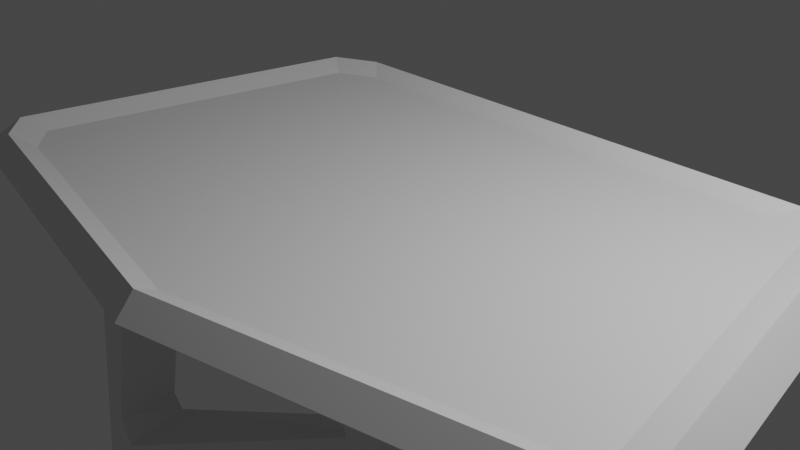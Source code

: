 # Source: table.blend  (saved by Blender 3.3.6; exported with 4.5.12 LTS)
import bpy
from mathutils import Matrix  # noqa: F401  (used for matrix-valued properties, if any)

bpy.ops.wm.read_factory_settings(use_empty=True)
scene = bpy.context.scene
scene.name = 'Scene'

# ---- collections
col_collection = bpy.data.collections.new('Collection'); scene.collection.children.link(col_collection)

# ---- materials (node trees are filled in below, after node groups)
mat_material = bpy.data.materials.new('Material')
mat_material.alpha_threshold = 0.0
mat_material.use_transparent_shadow = False
mat_material.roughness = 0.5
mat_material.line_color = (0.0, 0.0, 0.0, 1.0)

# ---- material node trees
mat_material.use_nodes = True; mat_material.node_tree.nodes.clear()
_N = mat_material.node_tree.nodes; _L = mat_material.node_tree.links
n0 = _N.new('ShaderNodeOutputMaterial'); n0.name = 'Material Output'; n0.location = (300, 300)
n1 = _N.new('ShaderNodeBsdfPrincipled'); n1.name = 'Principled BSDF'; n1.location = (10, 300)
n1.distribution = 'GGX'
n1.subsurface_method = 'RANDOM_WALK_SKIN'
n1.inputs[3].default_value = 1.45
n1.inputs[27].default_value = (0.0, 0.0, 0.0, 1.0)
n1.inputs[28].default_value = 1.0
_L.new(n1.outputs[0], n0.inputs[0])
n0.is_active_output = True

# ---- world
world_world = bpy.data.worlds.new('World'); scene.world = world_world
world_world.use_nodes = True; world_world.node_tree.nodes.clear()
_N = world_world.node_tree.nodes; _L = world_world.node_tree.links
n0 = _N.new('ShaderNodeOutputWorld'); n0.name = 'World Output'; n0.location = (300, 300)
n1 = _N.new('ShaderNodeBackground'); n1.name = 'Background'; n1.location = (10, 300)
n1.inputs[0].default_value = (0.05088, 0.05088, 0.05088, 1.0)
_L.new(n1.outputs[0], n0.inputs[0])
n0.is_active_output = True
world_world.color = (0.05088, 0.05088, 0.05088)
world_world.use_sun_shadow = False
world_world.sun_shadow_jitter_overblur = 0.0

# ---- cameras
cam_camera = bpy.data.cameras.new('Camera')
cam_camera.clip_end = 100.0
cam_camera.ortho_scale = 7.314

# ---- lights
light_light = bpy.data.lights.new('Light', 'POINT')
light_light.transmission_factor = 0.0
light_light.energy = 1000.0
light_light.shadow_soft_size = 0.1
light_light.shadow_maximum_resolution = 0.006
light_light.use_absolute_resolution = True

# ---- meshes
me_cube = bpy.data.meshes.new('Cube')
me_cube.from_pydata([(-0.7561, 0.8195, -1.69), (-0.6451, 0.92, -1.69), (0.9213, -0.8419, -1.69), (0.8375, -0.9796, -1.69), (-0.8375, -0.9796, -1.69), (-0.9213, -0.8419, -1.69), (0.6451, 0.92, -1.69), (0.7561, 0.8195, -1.69), (0.0, -1.396, -1.0), (0.0, -1.26, -0.1865), (0.7377, 0.8095, -0.1865), (0.609, 0.9242, -0.1865), (0.6927, 1.0, -1.0), (0.8119, 0.8921, -1.0), (0.8282, -0.9469, -0.1865), (0.9228, -0.7913, -0.1865), (0.9893, -0.892, -1.0), (0.8993, -1.04, -1.0), (-0.609, 0.9242, -0.1865), (-0.7377, 0.8095, -0.1865), (-0.8119, 0.8921, -1.0), (-0.6927, 1.0, -1.0), (-0.9228, -0.7913, -0.1865), (-0.8282, -0.9469, -0.1865), (-0.8993, -1.04, -1.0), (-0.9893, -0.892, -1.0), (0.0, -1.311, -1.69), (-0.5923, 0.8312, -1.408), (-0.6942, 0.7389, -1.408), (0.7689, -0.9129, -1.408), (0.8458, -0.7864, -1.408), (0.0, -1.217, -1.408), (-0.7689, -0.9129, -1.408), (0.6942, 0.7389, -1.408), (-0.8458, -0.7864, -1.408), (0.5923, 0.8312, -1.408)], [(8, 9)], [(17, 8, 26, 3), (25, 22, 19, 20), (7, 2, 30, 33), (17, 14, 9, 23, 24, 8), (10, 11, 18, 19, 22, 23, 9, 14, 15), (13, 10, 15, 16), (10, 13, 12, 11), (24, 23, 22, 25), (14, 17, 16, 15), (18, 21, 20, 19), (21, 18, 11, 12), (20, 21, 1, 0), (24, 25, 5, 4), (13, 16, 2, 7), (8, 24, 4, 26), (12, 13, 7, 6), (21, 12, 6, 1), (25, 20, 0, 5), (16, 17, 3, 2), (28, 27, 35, 33, 30, 29, 31, 32, 34), (6, 7, 33, 35), (1, 6, 35, 27), (4, 5, 34, 32), (3, 26, 31, 29), (2, 3, 29, 30), (0, 1, 27, 28), (26, 4, 32, 31), (5, 0, 28, 34)])
_uv = me_cube.uv_layers.new(name='UVMap')
_uv.uv.foreach_set('vector', [0.375, 0.7626, 0.375, 0.875, 0.375, 0.875, 0.375, 0.7626, 0.375, 0.0135, 0.625, 0.01568, 0.625, 0.2343, 0.375, 0.2365, 0.375, 0.5135, 0.375, 0.7365, 0.375, 0.7365, 0.375, 0.5135, 0.375, 0.7626, 0.625, 0.7644, 0.625, 0.875, 0.625, 0.9856, 0.375, 0.9874, 0.375, 0.875, 0.625, 0.5157, 0.6449, 0.5, 0.8551, 0.5, 0.875, 0.5157, 0.875, 0.7343, 0.8606, 0.75, 0.75, 0.75, 0.6394, 0.75, 0.625, 0.7343, 0.375, 0.5135, 0.625, 0.5157, 0.625, 0.7343, 0.375, 0.7365, 0.625, 0.5157, 0.375, 0.5135, 0.375, 0.4831, 0.625, 0.4801, 0.3754, 0.0, 0.625, 0.0, 0.625, 0.01568, 0.375, 0.0135, 0.625, 0.7644, 0.375, 0.7626, 0.375, 0.7365, 0.625, 0.7343, 0.625, 0.2699, 0.375, 0.2669, 0.375, 0.2365, 0.625, 0.2343, 0.375, 0.2669, 0.625, 0.2699, 0.625, 0.4801, 0.375, 0.4831, 0.375, 0.2365, 0.375, 0.2669, 0.375, 0.2669, 0.375, 0.2365, 0.3754, 0.0, 0.375, 0.0135, 0.375, 0.0135, 0.3754, 0.0, 0.375, 0.5135, 0.375, 0.7365, 0.375, 0.7365, 0.375, 0.5135, 0.375, 0.875, 0.375, 0.9874, 0.375, 0.9874, 0.375, 0.875, 0.375, 0.4831, 0.375, 0.5135, 0.375, 0.5135, 0.375, 0.4831, 0.375, 0.2669, 0.375, 0.4831, 0.375, 0.4831, 0.375, 0.2669, 0.375, 0.0135, 0.375, 0.2365, 0.375, 0.2365, 0.375, 0.0135, 0.375, 0.7365, 0.375, 0.7626, 0.375, 0.7626, 0.375, 0.7365, 0.375, 0.2365, 0.375, 0.2669, 0.375, 0.4831, 0.375, 0.5135, 0.375, 0.7365, 0.375, 0.7626, 0.375, 0.875, 0.375, 0.9874, 0.375, 0.0135, 0.375, 0.4831, 0.375, 0.5135, 0.375, 0.5135, 0.375, 0.4831, 0.375, 0.2669, 0.375, 0.4831, 0.375, 0.4831, 0.375, 0.2669, 0.3754, 0.0, 0.375, 0.0135, 0.375, 0.0135, 0.3754, 0.0, 0.375, 0.7626, 0.375, 0.875, 0.375, 0.875, 0.375, 0.7626, 0.375, 0.7365, 0.375, 0.7626, 0.375, 0.7626, 0.375, 0.7365, 0.375, 0.2365, 0.375, 0.2669, 0.375, 0.2669, 0.375, 0.2365, 0.375, 0.875, 0.375, 0.9874, 0.375, 0.9874, 0.375, 0.875, 0.375, 0.0135, 0.375, 0.2365, 0.375, 0.2365, 0.375, 0.0135])
me_cube.materials.append(mat_material)
me_cube.use_mirror_x = True
me_cube.use_mirror_vertex_groups = False
me_cube.update()
me_cube_004 = bpy.data.meshes.new('Cube.004')
me_cube_004.from_pydata([(1.0, 1.0, 1.0), (-0.138, 1.0, -1.0), (1.0, -1.0, 1.0), (-0.138, -1.0, -1.121), (-1.0, 1.0, 1.0), (-1.53, 1.0, -1.4), (-1.53, -1.0, -1.4), (1.0, 1.0, -1.4), (-0.708, -1.0, -1.4), (5.292, 5.528, -1.122), (4.621, 5.426, -0.9983), (4.621, 5.426, -1.4), (1.0, 11.85, 1.0), (-0.138, 11.85, -1.121), (1.0, 9.852, 1.0), (-0.138, 9.852, -1.0), (-1.0, 9.852, 1.0), (-1.533, 11.85, -1.399), (-1.53, 10.54, -1.4), (-0.4638, 11.85, -1.4), (-0.511, 11.17, -1.4), (-0.5367, 1.0, -0.8841), (-0.5367, -1.0, -0.8841), (-0.5306, 11.85, -0.877), (-0.5306, 9.852, -0.877), (-1.977, 0.745, -1.209), (-1.92, 10.23, -1.217), (-1.0, -0.3552, 1.0), (-0.2949, -1.0, 1.0), (-1.53, -1.0, -1.4), (-1.977, -0.3552, -1.209), (-0.4754, 11.85, 1.0), (-1.0, 11.37, 1.0), (-1.999, 11.37, -1.214)], [], [(27, 4, 25, 30), (26, 33, 17, 18), (21, 0, 2, 22), (0, 4, 27, 28, 2), (5, 7, 8, 6), (7, 1, 10, 11), (10, 9, 11), (19, 13, 9, 11, 20), (1, 3, 9, 10), (31, 12, 23, 13, 19, 17), (1, 7, 5, 25, 4, 0, 21), (16, 26, 18, 20, 15, 24, 14), (23, 12, 14, 24), (17, 19, 20, 18), (13, 15, 10, 9), (15, 20, 11, 10), (8, 7, 11, 9, 3), (1, 21, 22, 3), (13, 23, 24, 15), (29, 30, 25, 5, 6), (12, 31, 32, 16, 14), (27, 30, 29, 28), (28, 29, 6, 8, 3, 22, 2), (33, 32, 31, 17), (16, 32, 33, 26)])
_uv = me_cube_004.uv_layers.new(name='UVMap')
_uv.uv.foreach_set('vector', [0.625, 0.7582, 0.625, 0.25, 0.1648, 0.4801, 0.3207, 0.8324, 0.3897, 1.0, 0.2109, 0.6088, 0.125, 0.5, 0.375, 1.0, 0.398, 0.5, 0.625, 0.5, 0.625, 0.75, 0.398, 0.75, 0.625, 0.5, 0.875, 0.5, 0.875, 0.6694, 0.7869, 0.75, 0.625, 0.75, 0.125, 0.5, 0.375, 0.5, 0.375, 0.75, 0.125, 0.75, 0.375, 0.5, 0.375, 0.5, 0.375, 0.5, 0.375, 0.5, 0.375, 0.5, 0.375, 0.75, 0.375, 0.5, 0.375, 0.5, 0.375, 0.5, 0.375, 0.5, 0.375, 0.75, 0.375, 0.75, 0.375, 0.5, 0.375, 0.75, 0.375, 0.75, 0.375, 0.5, 0.625, 0.3156, 0.625, 0.5, 0.3989, 0.5, 0.375, 0.5, 0.375, 0.5, 0.3752, 0.25, 0.375, 0.5, 0.375, 0.5, 0.375, 0.25, 0.3949, 0.25, 0.625, 0.25, 0.625, 0.5, 0.398, 0.5, 0.625, 1.0, 0.3897, 1.0, 0.375, 1.0, 0.375, 0.75, 0.375, 0.75, 0.3989, 0.75, 0.625, 0.75, 0.3989, 0.5, 0.625, 0.5, 0.625, 0.75, 0.3989, 0.75, 0.125, 0.5, 0.375, 0.5, 0.375, 0.75, 0.125, 0.75, 0.375, 0.5, 0.375, 0.75, 0.375, 0.75, 0.375, 0.5, 0.375, 0.75, 0.375, 0.75, 0.375, 0.75, 0.375, 0.75, 0.375, 0.75, 0.375, 0.5, 0.375, 0.5, 0.375, 0.75, 0.375, 0.75, 0.375, 0.5, 0.398, 0.5, 0.398, 0.75, 0.375, 0.75, 0.375, 0.5, 0.3989, 0.5, 0.3989, 0.75, 0.375, 0.75, 0.375, 1.0, 0.3207, 0.8324, 0.1648, 0.4801, 0.125, 0.5, 0.375, 1.0, 0.625, 0.5, 0.8094, 0.5, 0.875, 0.56, 0.875, 0.75, 0.625, 0.75, 0.625, 0.7582, 0.3207, 0.8324, 0.375, 1.0, 0.625, 0.9119, 0.625, 0.9119, 0.375, 1.0, 0.375, 1.0, 0.375, 0.75, 0.375, 0.75, 0.398, 0.75, 0.625, 0.75, 0.3897, 0.25, 0.625, 0.25, 0.625, 0.3156, 0.3752, 0.25, 0.625, 1.0, 0.625, 0.4299, 0.2109, 0.6088, 0.3897, 1.0])
me_cube_004.materials.append(mat_material)
me_cube_004.use_mirror_vertex_groups = False
me_cube_004.update()
me_cube_006 = bpy.data.meshes.new('Cube.006')
me_cube_006.from_pydata([(1.0, 1.0, 1.0), (-0.138, 1.0, -1.0), (1.0, -1.0, 1.0), (-0.138, -1.0, -1.121), (-1.0, 1.0, 1.0), (-1.53, 1.0, -1.4), (-1.53, -1.0, -1.4), (1.0, 1.0, -1.4), (-0.708, -1.0, -1.4), (5.292, 5.528, -1.122), (4.621, 5.426, -0.9983), (4.621, 5.426, -1.4), (1.0, 11.85, 1.0), (-0.138, 11.85, -1.121), (1.0, 9.852, 1.0), (-0.138, 9.852, -1.0), (-1.0, 9.852, 1.0), (-1.533, 11.85, -1.399), (-1.53, 10.54, -1.4), (-0.4638, 11.85, -1.4), (-0.511, 11.17, -1.4), (-0.5367, 1.0, -0.8841), (-0.5367, -1.0, -0.8841), (-0.5306, 11.85, -0.877), (-0.5306, 9.852, -0.877), (-1.977, 0.745, -1.209), (-1.92, 10.23, -1.217), (-1.0, -0.3552, 1.0), (-0.2949, -1.0, 1.0), (-1.53, -1.0, -1.4), (-1.977, -0.3552, -1.209), (-0.4754, 11.85, 1.0), (-1.0, 11.37, 1.0), (-1.999, 11.37, -1.214)], [], [(27, 4, 25, 30), (26, 33, 17, 18), (21, 0, 2, 22), (0, 4, 27, 28, 2), (5, 7, 8, 6), (7, 1, 10, 11), (10, 9, 11), (19, 13, 9, 11, 20), (1, 3, 9, 10), (31, 12, 23, 13, 19, 17), (1, 7, 5, 25, 4, 0, 21), (16, 26, 18, 20, 15, 24, 14), (23, 12, 14, 24), (17, 19, 20, 18), (13, 15, 10, 9), (15, 20, 11, 10), (8, 7, 11, 9, 3), (1, 21, 22, 3), (13, 23, 24, 15), (29, 30, 25, 5, 6), (12, 31, 32, 16, 14), (27, 30, 29, 28), (28, 29, 6, 8, 3, 22, 2), (33, 32, 31, 17), (16, 32, 33, 26)])
_uv = me_cube_006.uv_layers.new(name='UVMap')
_uv.uv.foreach_set('vector', [0.625, 0.7582, 0.625, 0.25, 0.1648, 0.4801, 0.3207, 0.8324, 0.3897, 1.0, 0.2109, 0.6088, 0.125, 0.5, 0.375, 1.0, 0.398, 0.5, 0.625, 0.5, 0.625, 0.75, 0.398, 0.75, 0.625, 0.5, 0.875, 0.5, 0.875, 0.6694, 0.7869, 0.75, 0.625, 0.75, 0.125, 0.5, 0.375, 0.5, 0.375, 0.75, 0.125, 0.75, 0.375, 0.5, 0.375, 0.5, 0.375, 0.5, 0.375, 0.5, 0.375, 0.5, 0.375, 0.75, 0.375, 0.5, 0.375, 0.5, 0.375, 0.5, 0.375, 0.5, 0.375, 0.75, 0.375, 0.75, 0.375, 0.5, 0.375, 0.75, 0.375, 0.75, 0.375, 0.5, 0.625, 0.3156, 0.625, 0.5, 0.3989, 0.5, 0.375, 0.5, 0.375, 0.5, 0.3752, 0.25, 0.375, 0.5, 0.375, 0.5, 0.375, 0.25, 0.3949, 0.25, 0.625, 0.25, 0.625, 0.5, 0.398, 0.5, 0.625, 1.0, 0.3897, 1.0, 0.375, 1.0, 0.375, 0.75, 0.375, 0.75, 0.3989, 0.75, 0.625, 0.75, 0.3989, 0.5, 0.625, 0.5, 0.625, 0.75, 0.3989, 0.75, 0.125, 0.5, 0.375, 0.5, 0.375, 0.75, 0.125, 0.75, 0.375, 0.5, 0.375, 0.75, 0.375, 0.75, 0.375, 0.5, 0.375, 0.75, 0.375, 0.75, 0.375, 0.75, 0.375, 0.75, 0.375, 0.75, 0.375, 0.5, 0.375, 0.5, 0.375, 0.75, 0.375, 0.75, 0.375, 0.5, 0.398, 0.5, 0.398, 0.75, 0.375, 0.75, 0.375, 0.5, 0.3989, 0.5, 0.3989, 0.75, 0.375, 0.75, 0.375, 1.0, 0.3207, 0.8324, 0.1648, 0.4801, 0.125, 0.5, 0.375, 1.0, 0.625, 0.5, 0.8094, 0.5, 0.875, 0.56, 0.875, 0.75, 0.625, 0.75, 0.625, 0.7582, 0.3207, 0.8324, 0.375, 1.0, 0.625, 0.9119, 0.625, 0.9119, 0.375, 1.0, 0.375, 1.0, 0.375, 0.75, 0.375, 0.75, 0.398, 0.75, 0.625, 0.75, 0.3897, 0.25, 0.625, 0.25, 0.625, 0.3156, 0.3752, 0.25, 0.625, 1.0, 0.625, 0.4299, 0.2109, 0.6088, 0.3897, 1.0])
me_cube_006.materials.append(mat_material)
me_cube_006.use_mirror_vertex_groups = False
me_cube_006.update()

# ---- objects
ob_cube = bpy.data.objects.new('Cube', me_cube)
ob_light = bpy.data.objects.new('Light', light_light)
ob_camera = bpy.data.objects.new('Camera', cam_camera)
ob_cube_004 = bpy.data.objects.new('Cube.004', me_cube_004)
ob_cube_001 = bpy.data.objects.new('Cube.001', me_cube_006)

# ---- transforms, parenting, visibility, modifiers, constraints
ob_cube.location = (0.0, 0.1962, 2.589)
ob_cube.scale = (4.734, 2.463, -0.3615)
ob_cube.lock_rotations_4d = False
ob_cube.empty_display_type = 'ARROWS'
ob_cube.lineart.crease_threshold = 0.0
ob_cube.use_mesh_mirror_x = True
ob_light.location = (4.076, 1.005, 8.729)
ob_light.rotation_euler = (0.6503, 0.05522, 1.866)
ob_light.lock_rotations_4d = False
ob_light.empty_display_type = 'ARROWS'
ob_light.color = (0.0, 0.0, 0.0, 0.0)
ob_light.lineart.crease_threshold = 0.0
ob_camera.location = (7.359, -6.926, 7.784)
ob_camera.rotation_euler = (1.109, 0.0, 0.8149)
ob_camera.lock_rotations_4d = False
ob_camera.empty_display_type = 'ARROWS'
ob_camera.color = (0.0, 0.0, 0.0, 0.0)
ob_camera.display_type = 'WIRE'
ob_camera.lineart.crease_threshold = 0.0
ob_cube_004.location = (-1.959, -1.888, 1.491)
ob_cube_004.scale = (0.348, 0.348, 1.302)
ob_cube_004.lock_rotations_4d = False
ob_cube_004.empty_display_type = 'ARROWS'
ob_cube_004.lineart.crease_threshold = 0.0
ob_cube_001.location = (1.959, 1.894, 1.491)
ob_cube_001.rotation_euler = (0.0, -0.0, 3.142)
ob_cube_001.scale = (0.348, 0.348, 1.302)
ob_cube_001.lock_rotations_4d = False
ob_cube_001.empty_display_type = 'ARROWS'
ob_cube_001.lineart.crease_threshold = 0.0

# ---- collection membership
col_collection.objects.link(ob_cube)
col_collection.objects.link(ob_light)
col_collection.objects.link(ob_camera)
col_collection.objects.link(ob_cube_004)
col_collection.objects.link(ob_cube_001)

# ---- scene / render settings (as saved in the file)
scene.camera = ob_camera
scene.frame_start = 1; scene.frame_end = 250; scene.frame_set(1)
scene.render.engine = 'BLENDER_EEVEE_NEXT'
scene.cycles.sampling_pattern = 'TABULATED_SOBOL'
scene.cycles.use_light_tree = False
scene.view_settings.view_transform = 'Filmic'
bpy.context.view_layer.update()
